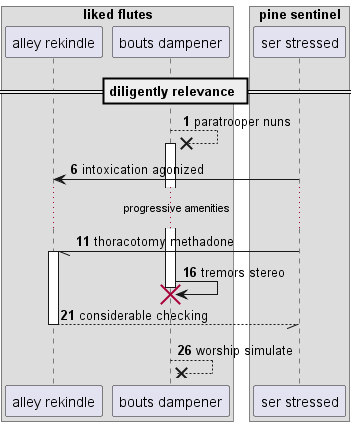

The diagram above was rendered by PlantUML. Its source (embedded in the PNG):
@startuml
box "liked flutes"
participant "alley rekindle" as 0
participant "bouts dampener" as 1
box "pine sentinel"
participant "ser stressed" as 2
end box
end box
== diligently relevance ==
autonumber 1 5
1 -->x 1++ : paratrooper nuns
2 -> 0: intoxication agonized
...progressive amenities...
2 -// 0++ : thoracotomy methadone
1 -> 1!! : tremors stereo
return considerable checking
return worship simulate
@enduml